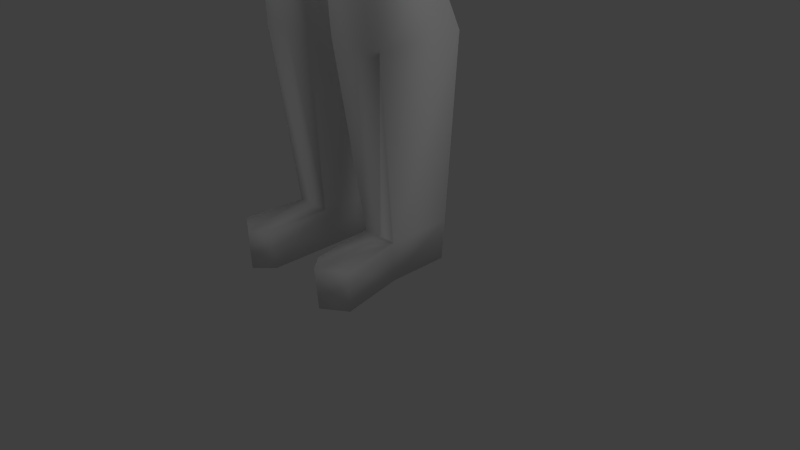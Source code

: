 # Source: MedievalWarior.blend  (saved by Blender 2.63.0; exported with 4.5.12 LTS)
import bpy
from mathutils import Matrix  # noqa: F401  (used for matrix-valued properties, if any)

bpy.ops.wm.read_factory_settings(use_empty=True)
scene = bpy.context.scene
scene.name = 'Scene'

# ---- collections
col_collection_1 = bpy.data.collections.new('Collection 1'); scene.collection.children.link(col_collection_1)

# ---- materials (node trees are filled in below, after node groups)
mat_material = bpy.data.materials.new('Material')
mat_material.alpha_threshold = 0.0
mat_material.use_transparent_shadow = False
mat_material.roughness = 0.5
mat_material.line_color = (0.0, 0.0, 0.0, 1.0)

# ---- material node trees

# ---- world
world_world = bpy.data.worlds.new('World'); scene.world = world_world
world_world.color = (0.05088, 0.05088, 0.05088)
world_world.use_sun_shadow = False
world_world.sun_shadow_jitter_overblur = 0.0
world_world.cycles.sampling_method = 'MANUAL'
world_world.cycles.sample_map_resolution = 256

# ---- cameras
cam_camera = bpy.data.cameras.new('Camera')
cam_camera.clip_end = 100.0
cam_camera.lens = 35.0
cam_camera.sensor_width = 32.0
cam_camera.sensor_height = 18.0
cam_camera.ortho_scale = 7.314
cam_camera.dof.focus_distance = 0.0
cam_camera.dof.aperture_fstop = 128.0

# ---- lights
light_lamp_002 = bpy.data.lights.new('Lamp.002', 'POINT')
light_lamp_002.transmission_factor = 0.0
light_lamp_002.cutoff_distance = 30.0
light_lamp_002.energy = 100.0
light_lamp_002.shadow_buffer_clip_start = 1.001
light_lamp_002.shadow_soft_size = 1.0
light_lamp_002.shadow_maximum_resolution = 0.006
light_lamp_002.use_absolute_resolution = True
light_lamp_002.cycles.use_multiple_importance_sampling = False
light_lamp_001 = bpy.data.lights.new('Lamp.001', 'POINT')
light_lamp_001.transmission_factor = 0.0
light_lamp_001.cutoff_distance = 30.0
light_lamp_001.energy = 100.0
light_lamp_001.shadow_buffer_clip_start = 1.001
light_lamp_001.shadow_soft_size = 1.0
light_lamp_001.shadow_maximum_resolution = 0.006
light_lamp_001.use_absolute_resolution = True
light_lamp_001.cycles.use_multiple_importance_sampling = False
light_lamp = bpy.data.lights.new('Lamp', 'POINT')
light_lamp.transmission_factor = 0.0
light_lamp.cutoff_distance = 30.0
light_lamp.energy = 100.0
light_lamp.shadow_buffer_clip_start = 1.001
light_lamp.shadow_soft_size = 1.0
light_lamp.shadow_maximum_resolution = 0.006
light_lamp.use_absolute_resolution = True
light_lamp.cycles.use_multiple_importance_sampling = False

# ---- meshes
me_cube = bpy.data.meshes.new('Cube')
me_cube.from_pydata([(0.7396, 0.611, 7.212), (0.7939, -0.6427, 7.214), (1.183, 0.3766, 9.523), (1.166, -0.6182, 9.508), (0.3773, 0.4205, 9.702), (0.958, 0.609, 8.491), (1.135, -0.6377, 8.898), (0.0, -0.8216, 8.201), (0.0, 0.609, 9.66), (0.0, 0.609, 7.351), (0.0, -0.5025, 9.66), (0.0, -0.6446, 7.351), (0.4699, -0.4015, 9.653), (0.9327, 0.61, 6.375), (0.9304, -0.6435, 6.365), (0.0, 0.609, 6.335), (0.0, -0.6446, 6.335), (0.1361, -0.6446, 6.274), (0.9115, -0.6419, 6.826), (0.912, 0.6117, 6.863), (0.1232, 0.609, 6.255), (0.9018, 0.2581, 3.595), (0.917, -0.7368, 3.553), (0.2199, -0.7489, 3.585), (0.276, 0.2581, 3.603), (0.861, 0.4122, 0.6439), (0.861, -0.4478, 0.6439), (0.3857, -0.4478, 0.6492), (0.3666, 0.4122, 0.6501), (0.8396, 0.3843, 0.1247), (0.8396, -0.4199, 0.1247), (0.3854, -0.4199, 0.1233), (0.3773, 0.3843, 0.1305), (0.9739, -1.231, 0.6018), (0.4555, -1.231, 0.6008), (0.9526, -1.203, 0.08269), (0.4425, -1.203, 0.08765), (2.62, -0.2668, 8.791), (2.165, -0.9117, 8.853), (2.337, -0.1102, 8.285), (1.882, -0.755, 8.346), (3.404, -0.9707, 7.812), (3.144, -1.34, 7.848), (3.242, -0.881, 7.523), (2.982, -1.25, 7.558), (3.638, -1.236, 7.516), (3.449, -1.505, 7.541), (3.52, -1.17, 7.304), (3.331, -1.439, 7.33), (0.2719, 0.361, 10.11), (0.0, 0.609, 10.07), (0.0, -0.6446, 10.07), (0.3097, -0.3966, 10.11), (0.4219, 0.268, 10.42), (0.0, 0.7224, 10.36), (0.0, -0.7583, 10.64), (0.4084, -0.6514, 10.61), (0.4354, 0.7323, 11.4), (0.0, 0.7493, 11.58), (0.0, -0.7318, 11.58), (0.5559, -0.5386, 11.39), (0.0, -0.7466, 10.93), (0.482, -0.6818, 10.89), (0.0, 0.8682, 10.81), (0.4263, 0.6556, 10.83), (0.0, -0.74, 11.19), (0.0, -0.7504, 10.09), (0.5366, 0.0326, 10.83), (0.548, -0.7234, 11.18), (0.3945, -0.6106, 10.17), (0.5427, -0.1196, 10.49), (0.5097, -0.6446, 9.416), (0.0, -0.8213, 9.344), (0.2969, -0.6441, 7.316), (0.638, -0.7609, 8.534), (0.6363, -1.435, 0.6012), (0.5807, -0.7433, 3.571), (0.5722, -0.6439, 6.405), (0.5586, -0.6431, 6.625), (0.6561, -1.411, 0.08498), (0.6458, -0.4478, 0.6463), (0.5774, -0.7395, 4.256), (0.1967, -0.745, 4.234), (0.9218, -0.7334, 4.281), (0.3111, 0.6096, 7.308), (0.5989, 0.6094, 6.336), (0.5103, 0.61, 6.57), (0.0, 0.609, 8.42), (0.3428, 0.609, 8.446), (0.6239, 0.4122, 0.6468), (0.5809, 0.3156, 3.576), (0.6254, 0.3843, 0.1274), (0.2061, -0.6942, 2.988), (0.9741, -0.6923, 2.954), (0.6071, -0.6931, 2.971), (0.9673, 0.4934, 2.977), (0.6041, 0.5187, 2.986), (0.259, 0.4837, 3.015)], [], [(19, 18, 14, 13), (2, 4, 12, 3), (0, 5, 6, 1), (2, 5, 4), (6, 3, 71), (4, 8, 50, 49), (6, 5, 39, 40), (1, 6, 74, 73), (88, 84, 9, 87), (24, 23, 82), (78, 18, 1, 73), (20, 86, 85), (77, 14, 18, 78), (0, 1, 18, 19), (9, 84, 86, 20, 15), (20, 17, 16, 15), (28, 27, 92, 97), (13, 14, 83, 21), (85, 13, 21, 90), (81, 83, 14, 77), (32, 31, 27, 28), (95, 93, 26, 25), (96, 95, 25, 89), (80, 26, 93, 94), (29, 30, 31, 32, 91), (25, 26, 30, 29), (89, 25, 29, 91), (33, 35, 30, 26), (79, 35, 33, 75), (31, 30, 35, 79, 36), (75, 33, 26, 80), (36, 34, 27, 31), (40, 39, 43, 44), (5, 2, 37, 39), (40, 38, 3, 6), (2, 3, 38, 37), (44, 43, 47, 48), (44, 42, 38, 40), (37, 38, 42, 41), (39, 37, 41, 43), (47, 45, 46, 48), (43, 41, 45, 47), (48, 46, 42, 44), (41, 42, 46, 45), (49, 50, 54, 53), (12, 4, 49, 52), (52, 51, 10, 12), (67, 64, 57, 60, 68), (52, 49, 53, 70, 69), (69, 66, 51, 52), (57, 58, 59, 60), (62, 61, 55, 56), (64, 63, 58, 57), (60, 59, 65, 68), (53, 54, 63, 64), (70, 53, 64, 67), (56, 55, 66, 69), (56, 70, 67, 62), (62, 67, 68), (68, 65, 61, 62), (69, 70, 56), (3, 12, 71), (73, 74, 7, 11), (16, 17, 73, 11), (74, 6, 71), (72, 71, 12, 10), (7, 74, 71, 72), (27, 80, 94, 92), (17, 77, 78), (17, 78, 73), (34, 75, 80, 27), (82, 81, 77, 17), (36, 79, 75, 34), (21, 83, 22), (23, 76, 81, 82), (76, 22, 83, 81), (20, 24, 82, 17), (84, 0, 19, 86), (5, 0, 84, 88), (86, 19, 13, 85), (4, 5, 88), (4, 88, 87, 8), (28, 89, 91, 32), (20, 85, 90, 24), (97, 96, 89, 28), (94, 93, 22, 76), (21, 22, 93, 95), (92, 94, 76, 23), (97, 92, 23, 24), (24, 90, 96, 97), (90, 21, 95, 96)])
me_cube.polygons.foreach_set('use_smooth', [True] * 91)
_uv = me_cube.uv_layers.new(name='UVMap')
_uv.uv.foreach_set('vector', [0.3388, 0.6643, 0.1542, 0.6511, 0.1557, 0.5942, 0.3406, 0.6002, 0.9365, 0.5378, 0.9404, 0.6672, 0.7894, 0.6634, 0.8146, 0.5462, 0.3376, 0.6934, 0.3342, 0.8831, 0.1493, 0.878, 0.1533, 0.6848, 0.3208, 0.9731, 0.3342, 0.8831, 0.4197, 0.99, 0.1493, 0.878, 0.1944, 0.9621, 0.0874, 0.9688, 0.9066, 0.07777, 0.9904, 0.06134, 0.992, 0.1706, 0.8988, 0.1729, 0.7374, 0.9878, 0.6896, 0.9897, 0.6833, 0.8454, 0.7466, 0.8445, 0.1533, 0.6848, 0.1493, 0.878, 0.06184, 0.8484, 0.05413, 0.6838, 0.4188, 0.8351, 0.418, 0.6942, 0.4751, 0.6948, 0.4756, 0.8315, 0.4354, 0.3846, 0.5674, 0.3768, 0.568, 0.4346, 0.09205, 0.6203, 0.1542, 0.6511, 0.1533, 0.6848, 0.05413, 0.6838, 0.4449, 0.6058, 0.3935, 0.6341, 0.3839, 0.6025, 0.09352, 0.5931, 0.1557, 0.5942, 0.1542, 0.6511, 0.09205, 0.6203, 0.3376, 0.6934, 0.1533, 0.6848, 0.1542, 0.6511, 0.3388, 0.6643, 0.4751, 0.6948, 0.418, 0.6942, 0.3935, 0.6341, 0.4449, 0.6058, 0.4747, 0.6096, 0.1668, 0.4642, 0.3377, 0.4658, 0.3449, 0.4748, 0.1669, 0.4729, 0.4384, 0.1392, 0.5776, 0.1343, 0.5694, 0.3302, 0.436, 0.3391, 0.3323, 0.5841, 0.1579, 0.581, 0.1576, 0.4424, 0.3235, 0.3872, 0.3839, 0.6025, 0.3406, 0.6002, 0.3235, 0.3872, 0.3826, 0.3858, 0.08929, 0.4403, 0.1569, 0.4462, 0.1557, 0.5942, 0.09352, 0.5931, 0.4349, 0.06309, 0.5719, 0.06965, 0.5776, 0.1343, 0.4384, 0.1392, 0.3234, 0.3369, 0.1625, 0.3331, 0.1834, 0.1185, 0.3231, 0.1262, 0.3818, 0.338, 0.3234, 0.3369, 0.3231, 0.1262, 0.3784, 0.1324, 0.1006, 0.156, 0.1529, 0.1616, 0.1566, 0.3414, 0.09018, 0.3387, 0.3157, 0.1282, 0.1978, 0.1291, 0.1994, 0.172, 0.3214, 0.1732, 0.3183, 0.149, 0.3231, 0.1262, 0.1834, 0.1185, 0.1994, 0.0688, 0.3214, 0.07022, 0.3784, 0.1324, 0.3231, 0.1262, 0.3214, 0.07022, 0.374, 0.06692, 0.0879, 0.08007, 0.1021, 0.04581, 0.1745, 0.1074, 0.1481, 0.1311, 0.04351, 0.02231, 0.05127, 0.006758, 0.1021, 0.04581, 0.09309, 0.06751, 0.1745, 0.1074, 0.1904, 0.07413, 0.1172, 0.01999, 0.1102, 0.03191, 0.1021, 0.04581, 0.0819, 0.09638, 0.0879, 0.08007, 0.1481, 0.1311, 0.1398, 0.1394, 0.00361, 0.05532, 0.01518, 0.02286, 0.09009, 0.0762, 0.07148, 0.1189, 0.7466, 0.8445, 0.6833, 0.8454, 0.6789, 0.6707, 0.7418, 0.6785, 0.6896, 0.9897, 0.6342, 0.9938, 0.6312, 0.8478, 0.6833, 0.8454, 0.502, 0.8396, 0.5604, 0.8478, 0.5602, 0.9914, 0.4979, 0.9955, 0.6342, 0.9938, 0.5602, 0.9914, 0.5604, 0.8478, 0.6312, 0.8478, 0.7418, 0.6785, 0.6789, 0.6707, 0.6833, 0.6075, 0.7453, 0.6137, 0.4983, 0.6693, 0.5565, 0.6672, 0.5604, 0.8478, 0.502, 0.8396, 0.6312, 0.8478, 0.5604, 0.8478, 0.5565, 0.6672, 0.627, 0.6673, 0.6833, 0.8454, 0.6312, 0.8478, 0.627, 0.6673, 0.6789, 0.6707, 0.7377, 0.4404, 0.7377, 0.4591, 0.6977, 0.4673, 0.6977, 0.4485, 0.6789, 0.6707, 0.627, 0.6673, 0.628, 0.6071, 0.683, 0.6096, 0.5024, 0.6068, 0.556, 0.6067, 0.5565, 0.6672, 0.4983, 0.6693, 0.627, 0.6673, 0.5565, 0.6672, 0.5466, 0.6071, 0.6214, 0.6072, 0.8988, 0.1729, 0.992, 0.1706, 0.9938, 0.259, 0.9047, 0.2608, 0.7873, 0.06934, 0.906, 0.06771, 0.8988, 0.1729, 0.777, 0.1213, 0.777, 0.1213, 0.6145, 0.09056, 0.618, 0.02617, 0.7298, 0.01723, 0.8542, 0.3478, 0.9051, 0.3503, 0.912, 0.4417, 0.8153, 0.4515, 0.8079, 0.4111, 0.777, 0.1213, 0.8988, 0.1729, 0.9047, 0.2608, 0.8261, 0.2649, 0.7844, 0.1704, 0.7844, 0.1704, 0.6166, 0.1149, 0.6145, 0.09056, 0.777, 0.1213, 0.912, 0.4417, 0.921, 0.5143, 0.8313, 0.5254, 0.8153, 0.4515, 0.7959, 0.345, 0.629, 0.3367, 0.6278, 0.2692, 0.794, 0.2748, 0.9051, 0.3503, 0.996, 0.3455, 0.9987, 0.455, 0.9185, 0.4474, 0.8045, 0.4515, 0.6305, 0.453, 0.6297, 0.389, 0.8012, 0.4111, 0.9047, 0.2608, 0.9938, 0.259, 0.996, 0.3455, 0.9051, 0.3503, 0.8261, 0.2649, 0.9047, 0.2608, 0.9051, 0.3503, 0.8542, 0.3478, 0.794, 0.2748, 0.6278, 0.2692, 0.6166, 0.1149, 0.7844, 0.1704, 0.794, 0.2748, 0.8261, 0.2649, 0.8542, 0.3478, 0.7959, 0.345, 0.7959, 0.345, 0.8542, 0.3478, 0.8079, 0.4111, 0.8012, 0.4111, 0.6297, 0.389, 0.629, 0.3367, 0.7959, 0.345, 0.7844, 0.1704, 0.8261, 0.2649, 0.794, 0.2748, 0.1944, 0.9621, 0.0833, 0.9922, 0.0874, 0.9688, 0.05413, 0.6838, 0.06184, 0.8484, 0.007609, 0.83, 0.007954, 0.6834, 0.008405, 0.5928, 0.03482, 0.5921, 0.05413, 0.6838, 0.007954, 0.6834, 0.06184, 0.8484, 0.1493, 0.878, 0.0874, 0.9688, 0.006956, 0.961, 0.0874, 0.9688, 0.0833, 0.9922, 0.006798, 0.9928, 0.007609, 0.83, 0.06184, 0.8484, 0.0874, 0.9688, 0.006956, 0.961, 0.03733, 0.1492, 0.1006, 0.156, 0.09018, 0.3387, 0.03339, 0.3364, 0.03482, 0.5921, 0.09352, 0.5931, 0.09205, 0.6203, 0.03482, 0.5921, 0.09205, 0.6203, 0.05413, 0.6838, 0.07843, 0.1058, 0.0819, 0.09638, 0.1398, 0.1394, 0.1298, 0.1496, 0.03306, 0.4352, 0.08929, 0.4403, 0.09352, 0.5931, 0.03482, 0.5921, 0.03446, 0.04045, 0.04351, 0.02231, 0.09309, 0.06751, 0.0879, 0.08007, 0.3235, 0.3872, 0.1576, 0.4424, 0.1575, 0.3848, 0.03245, 0.3809, 0.0877, 0.3826, 0.08929, 0.4403, 0.03306, 0.4352, 0.0877, 0.3826, 0.1575, 0.3848, 0.1569, 0.4462, 0.08929, 0.4403, 0.4449, 0.6058, 0.4354, 0.3846, 0.568, 0.4346, 0.5696, 0.6017, 0.418, 0.6942, 0.3376, 0.6934, 0.3388, 0.6643, 0.3935, 0.6341, 0.3342, 0.8831, 0.3376, 0.6934, 0.418, 0.6942, 0.4188, 0.8351, 0.3935, 0.6341, 0.3388, 0.6643, 0.3406, 0.6002, 0.3839, 0.6025, 0.4197, 0.99, 0.3342, 0.8831, 0.4188, 0.8351, 0.4197, 0.99, 0.4188, 0.8351, 0.4756, 0.8315, 0.4762, 0.9903, 0.4384, 0.1392, 0.3784, 0.1324, 0.374, 0.06692, 0.4349, 0.06309, 0.4449, 0.6058, 0.3839, 0.6025, 0.3826, 0.3858, 0.4354, 0.3846, 0.436, 0.3391, 0.3818, 0.338, 0.3784, 0.1324, 0.4384, 0.1392, 0.09018, 0.3387, 0.1566, 0.3414, 0.1575, 0.3848, 0.0877, 0.3826, 0.3235, 0.3872, 0.1575, 0.3848, 0.1625, 0.3331, 0.3234, 0.3369, 0.03339, 0.3364, 0.09018, 0.3387, 0.0877, 0.3826, 0.03245, 0.3809, 0.436, 0.3391, 0.5694, 0.3302, 0.5674, 0.3768, 0.4354, 0.3846, 0.4354, 0.3846, 0.3826, 0.3858, 0.3818, 0.338, 0.436, 0.3391, 0.3826, 0.3858, 0.3235, 0.3872, 0.3234, 0.3369, 0.3818, 0.338])
_ca = me_cube.color_attributes.new('Col', 'BYTE_COLOR', 'CORNER')
_ca.data.foreach_set('color', [1.0, 1.0, 1.0, 1.0, 1.0, 1.0, 1.0, 1.0, 1.0, 1.0, 1.0, 1.0, 1.0, 1.0, 1.0, 1.0, 1.0, 1.0, 1.0, 1.0, 1.0, 1.0, 1.0, 1.0, 1.0, 1.0, 1.0, 1.0, 1.0, 1.0, 1.0, 1.0, 1.0, 1.0, 1.0, 1.0, 1.0, 1.0, 1.0, 1.0, 1.0, 1.0, 1.0, 1.0, 1.0, 1.0, 1.0, 1.0, 1.0, 1.0, 1.0, 1.0, 1.0, 1.0, 1.0, 1.0, 1.0, 1.0, 1.0, 1.0, 1.0, 1.0, 1.0, 1.0, 1.0, 1.0, 1.0, 1.0, 0.9911, 0.9911, 0.9911, 0.9961, 1.0, 1.0, 1.0, 1.0, 1.0, 1.0, 1.0, 1.0, 1.0, 1.0, 1.0, 1.0, 1.0, 1.0, 1.0, 1.0, 1.0, 1.0, 1.0, 1.0, 1.0, 1.0, 1.0, 1.0, 1.0, 1.0, 1.0, 1.0, 1.0, 1.0, 1.0, 1.0, 1.0, 1.0, 1.0, 1.0, 1.0, 1.0, 1.0, 1.0, 1.0, 1.0, 1.0, 1.0, 0.9911, 0.9911, 0.9911, 0.9961, 1.0, 1.0, 1.0, 1.0, 1.0, 1.0, 1.0, 1.0, 1.0, 1.0, 1.0, 1.0, 1.0, 1.0, 1.0, 1.0, 1.0, 1.0, 1.0, 1.0, 1.0, 1.0, 1.0, 1.0, 1.0, 1.0, 1.0, 1.0, 1.0, 1.0, 1.0, 1.0, 1.0, 1.0, 1.0, 1.0, 1.0, 1.0, 1.0, 1.0, 0.9911, 0.9911, 0.9911, 0.9961, 1.0, 1.0, 1.0, 1.0, 1.0, 1.0, 1.0, 1.0, 1.0, 1.0, 1.0, 1.0, 1.0, 1.0, 1.0, 1.0, 1.0, 1.0, 1.0, 1.0, 1.0, 1.0, 1.0, 1.0, 1.0, 1.0, 1.0, 1.0, 1.0, 1.0, 1.0, 1.0, 1.0, 1.0, 1.0, 1.0, 1.0, 1.0, 1.0, 1.0, 1.0, 1.0, 1.0, 1.0, 1.0, 1.0, 1.0, 1.0, 1.0, 1.0, 1.0, 1.0, 1.0, 1.0, 1.0, 1.0, 1.0, 1.0, 1.0, 1.0, 1.0, 1.0, 1.0, 1.0, 1.0, 1.0, 1.0, 1.0, 1.0, 1.0, 1.0, 1.0, 1.0, 1.0, 1.0, 1.0, 1.0, 1.0, 1.0, 1.0, 1.0, 1.0, 1.0, 1.0, 1.0, 1.0, 1.0, 1.0, 1.0, 1.0, 1.0, 1.0, 1.0, 1.0, 1.0, 1.0, 1.0, 1.0, 1.0, 1.0, 1.0, 1.0, 1.0, 1.0, 1.0, 1.0, 1.0, 1.0, 1.0, 1.0, 1.0, 1.0, 1.0, 1.0, 1.0, 1.0, 1.0, 1.0, 1.0, 1.0, 1.0, 1.0, 1.0, 1.0, 1.0, 1.0, 1.0, 1.0, 0.9911, 0.9911, 0.9911, 0.9961, 1.0, 1.0, 1.0, 1.0, 1.0, 1.0, 1.0, 1.0, 1.0, 1.0, 1.0, 1.0, 1.0, 1.0, 1.0, 1.0, 1.0, 1.0, 1.0, 1.0, 1.0, 1.0, 1.0, 1.0, 1.0, 1.0, 1.0, 1.0, 1.0, 1.0, 1.0, 1.0, 1.0, 1.0, 1.0, 1.0, 1.0, 1.0, 1.0, 1.0, 1.0, 1.0, 1.0, 1.0, 1.0, 1.0, 1.0, 1.0, 1.0, 1.0, 1.0, 1.0, 1.0, 1.0, 1.0, 1.0, 1.0, 1.0, 1.0, 1.0, 1.0, 1.0, 1.0, 1.0, 1.0, 1.0, 1.0, 1.0, 1.0, 1.0, 1.0, 1.0, 1.0, 1.0, 1.0, 1.0, 1.0, 1.0, 1.0, 1.0, 1.0, 1.0, 1.0, 1.0, 1.0, 1.0, 1.0, 1.0, 1.0, 1.0, 1.0, 1.0, 1.0, 1.0, 1.0, 1.0, 1.0, 1.0, 1.0, 1.0, 1.0, 1.0, 1.0, 1.0, 1.0, 1.0, 1.0, 1.0, 1.0, 1.0, 1.0, 1.0, 1.0, 1.0, 1.0, 1.0, 1.0, 1.0, 1.0, 1.0, 1.0, 1.0, 1.0, 1.0, 1.0, 1.0, 1.0, 1.0, 1.0, 1.0, 1.0, 1.0, 1.0, 1.0, 1.0, 1.0, 1.0, 1.0, 1.0, 1.0, 1.0, 1.0, 1.0, 1.0, 1.0, 1.0, 1.0, 1.0, 1.0, 1.0, 1.0, 1.0, 1.0, 1.0, 1.0, 1.0, 1.0, 1.0, 1.0, 1.0, 1.0, 1.0, 1.0, 1.0, 1.0, 1.0, 1.0, 1.0, 1.0, 1.0, 1.0, 1.0, 1.0, 1.0, 1.0, 1.0, 1.0, 1.0, 1.0, 1.0, 1.0, 1.0, 1.0, 1.0, 1.0, 1.0, 1.0, 1.0, 1.0, 1.0, 1.0, 1.0, 1.0, 1.0, 1.0, 1.0, 1.0, 1.0, 1.0, 1.0, 1.0, 1.0, 1.0, 1.0, 1.0, 1.0, 1.0, 1.0, 1.0, 1.0, 1.0, 1.0, 1.0, 1.0, 1.0, 1.0, 1.0, 1.0, 1.0, 1.0, 1.0, 1.0, 1.0, 1.0, 1.0, 1.0, 1.0, 1.0, 1.0, 1.0, 1.0, 1.0, 1.0, 1.0, 1.0, 1.0, 1.0, 1.0, 1.0, 1.0, 1.0, 1.0, 1.0, 1.0, 1.0, 1.0, 1.0, 1.0, 1.0, 1.0, 1.0, 1.0, 1.0, 1.0, 1.0, 1.0, 1.0, 1.0, 1.0, 1.0, 1.0, 1.0, 1.0, 1.0, 1.0, 1.0, 1.0, 1.0, 1.0, 1.0, 1.0, 1.0, 1.0, 1.0, 1.0, 1.0, 1.0, 1.0, 1.0, 1.0, 1.0, 1.0, 1.0, 1.0, 1.0, 1.0, 1.0, 1.0, 1.0, 1.0, 1.0, 1.0, 1.0, 1.0, 1.0, 1.0, 1.0, 1.0, 1.0, 1.0, 1.0, 1.0, 1.0, 1.0, 1.0, 1.0, 1.0, 1.0, 1.0, 1.0, 1.0, 1.0, 1.0, 1.0, 1.0, 1.0, 1.0, 1.0, 1.0, 1.0, 1.0, 1.0, 1.0, 1.0, 1.0, 1.0, 1.0, 1.0, 1.0, 1.0, 1.0, 1.0, 1.0, 1.0, 1.0, 1.0, 1.0, 1.0, 1.0, 1.0, 1.0, 1.0, 1.0, 1.0, 1.0, 1.0, 1.0, 1.0, 1.0, 1.0, 1.0, 1.0, 1.0, 1.0, 1.0, 1.0, 1.0, 1.0, 1.0, 1.0, 1.0, 1.0, 1.0, 1.0, 1.0, 1.0, 1.0, 1.0, 1.0, 1.0, 1.0, 1.0, 1.0, 1.0, 1.0, 1.0, 1.0, 1.0, 1.0, 1.0, 1.0, 1.0, 1.0, 1.0, 1.0, 1.0, 1.0, 1.0, 1.0, 1.0, 1.0, 1.0, 1.0, 1.0, 1.0, 1.0, 1.0, 1.0, 1.0, 1.0, 1.0, 1.0, 1.0, 1.0, 1.0, 1.0, 1.0, 1.0, 1.0, 1.0, 1.0, 1.0, 1.0, 1.0, 1.0, 1.0, 1.0, 1.0, 1.0, 1.0, 1.0, 1.0, 1.0, 1.0, 1.0, 1.0, 1.0, 1.0, 1.0, 1.0, 1.0, 1.0, 1.0, 1.0, 1.0, 1.0, 1.0, 1.0, 1.0, 1.0, 1.0, 1.0, 1.0, 1.0, 1.0, 1.0, 1.0, 1.0, 1.0, 1.0, 1.0, 1.0, 0.9911, 0.9911, 0.9911, 0.9961, 1.0, 1.0, 1.0, 1.0, 1.0, 1.0, 1.0, 1.0, 1.0, 1.0, 1.0, 1.0, 1.0, 1.0, 1.0, 1.0, 1.0, 1.0, 1.0, 1.0, 1.0, 1.0, 1.0, 1.0, 1.0, 1.0, 1.0, 1.0, 1.0, 1.0, 1.0, 1.0, 0.9911, 0.9911, 0.9911, 0.9961, 0.9911, 0.9911, 0.9911, 0.9961, 1.0, 1.0, 1.0, 1.0, 1.0, 1.0, 1.0, 1.0, 1.0, 1.0, 1.0, 1.0, 1.0, 1.0, 1.0, 1.0, 1.0, 1.0, 1.0, 1.0, 1.0, 1.0, 1.0, 1.0, 1.0, 1.0, 1.0, 1.0, 1.0, 1.0, 1.0, 1.0, 1.0, 1.0, 1.0, 1.0, 1.0, 1.0, 1.0, 1.0, 1.0, 1.0, 1.0, 1.0, 1.0, 1.0, 1.0, 1.0, 1.0, 1.0, 1.0, 1.0, 1.0, 1.0, 1.0, 1.0, 1.0, 1.0, 1.0, 1.0, 1.0, 1.0, 1.0, 1.0, 1.0, 1.0, 1.0, 1.0, 1.0, 1.0, 1.0, 1.0, 1.0, 1.0, 1.0, 1.0, 1.0, 1.0, 1.0, 1.0, 1.0, 1.0, 1.0, 1.0, 1.0, 1.0, 1.0, 1.0, 1.0, 1.0, 1.0, 1.0, 1.0, 1.0, 1.0, 1.0, 1.0, 1.0, 1.0, 1.0, 1.0, 1.0, 1.0, 1.0, 0.9911, 0.9911, 0.9911, 0.9961, 1.0, 1.0, 1.0, 1.0, 1.0, 1.0, 1.0, 1.0, 1.0, 1.0, 1.0, 1.0, 0.9911, 0.9911, 0.9911, 0.9961, 1.0, 1.0, 1.0, 1.0, 1.0, 1.0, 1.0, 1.0, 0.9911, 0.9911, 0.9911, 0.9961, 1.0, 1.0, 1.0, 1.0, 1.0, 1.0, 1.0, 1.0, 0.9911, 0.9911, 0.9911, 0.9961, 1.0, 1.0, 1.0, 1.0, 1.0, 1.0, 1.0, 1.0, 1.0, 1.0, 1.0, 1.0, 1.0, 1.0, 1.0, 1.0, 1.0, 1.0, 1.0, 1.0, 0.9911, 0.9911, 0.9911, 0.9961, 1.0, 1.0, 1.0, 1.0, 1.0, 1.0, 1.0, 1.0, 1.0, 1.0, 1.0, 1.0, 1.0, 1.0, 1.0, 1.0, 0.9911, 0.9911, 0.9911, 0.9961, 0.9911, 0.9911, 0.9911, 0.9961, 1.0, 1.0, 1.0, 1.0, 1.0, 1.0, 1.0, 1.0, 1.0, 1.0, 1.0, 1.0, 1.0, 1.0, 1.0, 1.0, 1.0, 1.0, 1.0, 1.0, 0.9911, 0.9911, 0.9911, 0.9961, 1.0, 1.0, 1.0, 1.0, 1.0, 1.0, 1.0, 1.0, 1.0, 1.0, 1.0, 1.0, 0.9911, 0.9911, 0.9911, 0.9961, 1.0, 1.0, 1.0, 1.0, 0.9911, 0.9911, 0.9911, 0.9961, 1.0, 1.0, 1.0, 1.0, 1.0, 1.0, 1.0, 1.0, 1.0, 1.0, 1.0, 1.0, 1.0, 1.0, 1.0, 1.0, 0.9911, 0.9911, 0.9911, 0.9961, 1.0, 1.0, 1.0, 1.0, 1.0, 1.0, 1.0, 1.0, 1.0, 1.0, 1.0, 1.0, 1.0, 1.0, 1.0, 1.0, 1.0, 1.0, 1.0, 1.0, 1.0, 1.0, 1.0, 1.0, 1.0, 1.0, 1.0, 1.0, 1.0, 1.0, 1.0, 1.0, 1.0, 1.0, 1.0, 1.0, 1.0, 1.0, 1.0, 1.0, 0.9911, 0.9911, 0.9911, 0.9961, 1.0, 1.0, 1.0, 1.0, 1.0, 1.0, 1.0, 1.0, 1.0, 1.0, 1.0, 1.0, 1.0, 1.0, 1.0, 1.0, 1.0, 1.0, 1.0, 1.0, 0.9911, 0.9911, 0.9911, 0.9961, 1.0, 1.0, 1.0, 1.0, 1.0, 1.0, 1.0, 1.0, 1.0, 1.0, 1.0, 1.0, 1.0, 1.0, 1.0, 1.0, 1.0, 1.0, 1.0, 1.0, 1.0, 1.0, 1.0, 1.0, 1.0, 1.0, 1.0, 1.0, 1.0, 1.0, 1.0, 1.0, 1.0, 1.0, 1.0, 1.0, 1.0, 1.0, 1.0, 1.0, 1.0, 1.0, 1.0, 1.0, 0.9911, 0.9911, 0.9911, 0.9961, 1.0, 1.0, 1.0, 1.0, 1.0, 1.0, 1.0, 1.0, 1.0, 1.0, 1.0, 1.0, 1.0, 1.0, 1.0, 1.0, 0.9911, 0.9911, 0.9911, 0.9961, 1.0, 1.0, 1.0, 1.0, 1.0, 1.0, 1.0, 1.0, 1.0, 1.0, 1.0, 1.0, 1.0, 1.0, 1.0, 1.0, 1.0, 1.0, 1.0, 1.0, 1.0, 1.0, 1.0, 1.0, 1.0, 1.0, 1.0, 1.0, 1.0, 1.0, 1.0, 1.0, 1.0, 1.0, 1.0, 1.0, 1.0, 1.0, 1.0, 1.0, 1.0, 1.0, 1.0, 1.0, 1.0, 1.0, 1.0, 1.0, 1.0, 1.0, 1.0, 1.0, 1.0, 1.0, 1.0, 1.0, 1.0, 1.0, 1.0, 1.0, 1.0, 1.0, 1.0, 1.0, 1.0, 1.0, 1.0, 1.0, 1.0, 1.0, 1.0, 1.0, 1.0, 1.0, 1.0, 1.0, 1.0, 1.0, 1.0, 1.0, 1.0, 1.0, 1.0, 1.0, 1.0, 1.0, 1.0, 1.0, 1.0, 1.0, 1.0, 1.0, 1.0, 1.0, 1.0, 1.0, 1.0, 1.0, 1.0, 1.0, 1.0, 1.0, 1.0, 1.0, 1.0, 1.0, 1.0, 1.0, 1.0, 1.0, 1.0, 1.0, 1.0, 1.0, 1.0, 1.0, 1.0, 1.0, 1.0, 1.0, 1.0, 1.0, 1.0, 1.0, 1.0, 1.0, 1.0, 1.0, 1.0, 1.0, 1.0, 1.0, 1.0, 1.0, 1.0, 1.0, 1.0, 1.0, 1.0, 1.0, 1.0, 1.0, 1.0, 1.0, 1.0, 1.0, 1.0, 1.0, 1.0, 1.0, 1.0, 1.0, 1.0, 1.0, 1.0, 1.0, 1.0, 1.0, 1.0, 1.0, 1.0, 1.0, 1.0, 1.0, 1.0, 1.0, 1.0, 1.0, 1.0, 1.0, 1.0, 1.0, 1.0, 1.0, 1.0, 1.0, 1.0, 1.0, 1.0, 1.0, 1.0, 1.0, 1.0, 1.0, 1.0, 1.0, 1.0, 1.0, 1.0, 1.0, 1.0, 1.0, 1.0, 1.0, 1.0, 1.0, 1.0, 1.0, 1.0, 1.0, 1.0, 1.0, 1.0, 1.0, 1.0, 1.0, 1.0, 1.0, 1.0, 1.0, 1.0, 1.0, 1.0, 1.0, 1.0, 1.0, 1.0, 1.0, 1.0, 1.0, 1.0, 1.0, 1.0, 1.0, 1.0, 1.0, 1.0, 1.0, 1.0, 1.0, 1.0, 1.0, 1.0, 1.0, 1.0, 1.0])
me_cube.materials.append(mat_material)
me_cube.use_remesh_preserve_volume = False
me_cube.use_remesh_preserve_attributes = False
me_cube.use_mirror_vertex_groups = False
me_cube.update()

# ---- objects
ob_lamp_002 = bpy.data.objects.new('Lamp.002', light_lamp_002)
ob_lamp_001 = bpy.data.objects.new('Lamp.001', light_lamp_001)
ob_cube = bpy.data.objects.new('Cube', me_cube)
ob_lamp = bpy.data.objects.new('Lamp', light_lamp)
ob_camera = bpy.data.objects.new('Camera', cam_camera)

# ---- transforms, parenting, visibility, modifiers, constraints
ob_lamp_002.location = (5.111, 3.871, 6.265)
ob_lamp_002.rotation_euler = (0.6503, 0.05522, 1.866)
ob_lamp_002.lock_rotations_4d = False
ob_lamp_002.empty_display_type = 'ARROWS'
ob_lamp_002.color = (0.0, 0.0, 0.0, 0.0)
ob_lamp_002.lineart.crease_threshold = 0.0
ob_lamp_001.location = (5.219, -0.3895, 7.662)
ob_lamp_001.rotation_euler = (0.6503, 0.05522, 1.866)
ob_lamp_001.lock_rotations_4d = False
ob_lamp_001.empty_display_type = 'ARROWS'
ob_lamp_001.color = (0.0, 0.0, 0.0, 0.0)
ob_lamp_001.lineart.crease_threshold = 0.0
ob_cube.location = (0.0, 0.0, 0.0)
ob_cube.lock_rotations_4d = False
ob_cube.empty_display_type = 'ARROWS'
ob_cube.lineart.crease_threshold = 0.0
_m = ob_cube.modifiers.new('Mirror', 'MIRROR')
_m.use_clip = True
ob_lamp.location = (-1.735, -3.33, 7.937)
ob_lamp.rotation_euler = (0.6503, 0.05522, 1.866)
ob_lamp.lock_rotations_4d = False
ob_lamp.empty_display_type = 'ARROWS'
ob_lamp.color = (0.0, 0.0, 0.0, 0.0)
ob_lamp.lineart.crease_threshold = 0.0
ob_camera.location = (7.481, -6.508, 5.344)
ob_camera.rotation_euler = (1.109, 0.01082, 0.8149)
ob_camera.lock_rotations_4d = False
ob_camera.empty_display_type = 'ARROWS'
ob_camera.color = (0.0, 0.0, 0.0, 0.0)
ob_camera.display_type = 'WIRE'
ob_camera.lineart.crease_threshold = 0.0

# ---- collection membership
col_collection_1.objects.link(ob_lamp_002)
col_collection_1.objects.link(ob_lamp_001)
col_collection_1.objects.link(ob_cube)
col_collection_1.objects.link(ob_lamp)
col_collection_1.objects.link(ob_camera)

# ---- scene / render settings (as saved in the file)
scene.camera = ob_camera
scene.frame_start = 1; scene.frame_end = 250; scene.frame_set(1)
scene.render.engine = 'BLENDER_EEVEE_NEXT'
scene.render.image_settings.color_mode = 'RGB'
scene.render.image_settings.compression = 90
scene.render.resolution_percentage = 50
scene.render.dither_intensity = 0.0
scene.render.bake_margin = 2
scene.render.bake_bias = 0.0
scene.cycles.use_denoising = False
scene.cycles.samples = 10
scene.cycles.sampling_pattern = 'TABULATED_SOBOL'
scene.cycles.light_sampling_threshold = 0.0
scene.cycles.use_adaptive_sampling = False
scene.cycles.use_light_tree = False
scene.cycles.blur_glossy = 0.0
scene.cycles.volume_bounces = 1
scene.cycles.pixel_filter_type = 'GAUSSIAN'
scene.cycles.sample_clamp_indirect = 0.0
scene.view_settings.view_transform = 'Standard'
bpy.context.view_layer.update()
